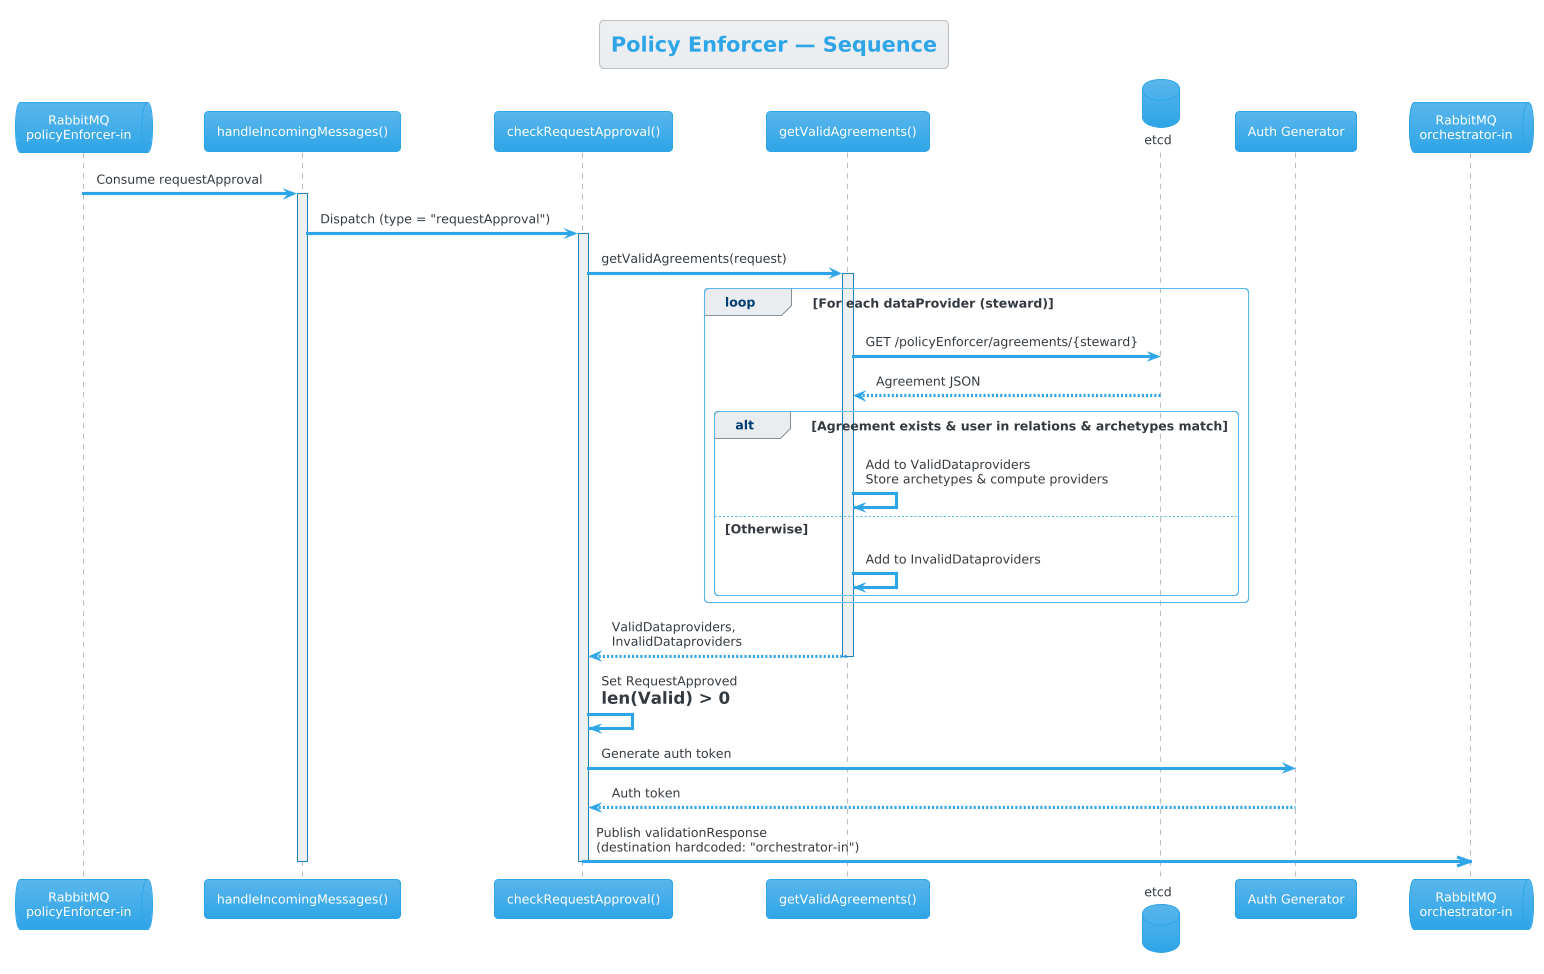

The diagram above was rendered by PlantUML. Its source (embedded in the PNG):
@startuml Sequence - Policy Enforcer
!theme cerulean

title Policy Enforcer — Sequence

queue "RabbitMQ\npolicyEnforcer-in" as MQ_PE
participant "handleIncomingMessages()" as Router
participant "checkRequestApproval()" as Check
participant "getValidAgreements()" as Validate
database "etcd" as etcd
participant "Auth Generator" as Auth
queue "RabbitMQ\norchestrator-in" as MQ_Orch

MQ_PE -> Router : Consume requestApproval
activate Router

Router -> Check : Dispatch (type = "requestApproval")
activate Check

Check -> Validate : getValidAgreements(request)
activate Validate

loop For each dataProvider (steward)
    Validate -> etcd : GET /policyEnforcer/agreements/{steward}
    etcd --> Validate : Agreement JSON

    alt Agreement exists & user in relations & archetypes match
        Validate -> Validate : Add to ValidDataproviders\nStore archetypes & compute providers
    else Otherwise
        Validate -> Validate : Add to InvalidDataproviders
    end
end

Validate --> Check : ValidDataproviders,\nInvalidDataproviders
deactivate Validate

Check -> Check : Set RequestApproved\n= len(Valid) > 0

Check -> Auth : Generate auth token
Auth --> Check : Auth token

Check ->> MQ_Orch : Publish validationResponse\n(destination hardcoded: "orchestrator-in")
deactivate Check
deactivate Router

@enduml